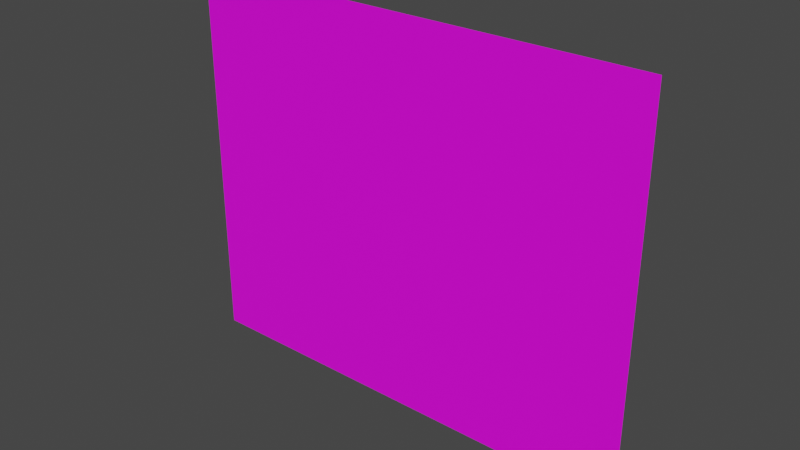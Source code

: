 # Source: Gun.blend  (saved by Blender 3.4.6; exported with 4.5.12 LTS)
import bpy
from mathutils import Matrix  # noqa: F401  (used for matrix-valued properties, if any)

bpy.ops.wm.read_factory_settings(use_empty=True)
scene = bpy.context.scene
scene.name = 'Scene'

# ---- collections
col_collection = bpy.data.collections.new('Collection'); scene.collection.children.link(col_collection)

# ---- images (referenced by path relative to the original .blend; pixels are not part of the script)
import os
ASSET_DIR = os.environ.get("B2B_ASSET_DIR", "")  # directory of the original .blend (textures are referenced by path, not embedded)
HERE = os.path.dirname(os.path.abspath(__file__))  # packed textures are extracted next to this script under _unpacked/

def load_image(name, relpath, width, height, colorspace="sRGB"):
    """Load a texture the original file referenced (path relative to the .blend, or extracted next to this script)."""
    p = next((c for c in (os.path.join(HERE, relpath), os.path.join(ASSET_DIR, relpath)) if relpath and os.path.exists(c)), "")
    if p:
        img = bpy.data.images.load(p, check_existing=True)
        img.name = name
    else:  # same state as the original file: an image datablock whose file is absent (Cycles renders it pink)
        img = bpy.data.images.new(name, width, height)
        img.source = "FILE"
        img.filepath = "//" + (relpath or name)
    img.colorspace_settings.name = colorspace
    return img
img_ref1_jpg = load_image('ref1.jpg', 'ref1.jpg', 1024, 1024, 'sRGB')

# ---- materials (node trees are filled in below, after node groups)
mat_material = bpy.data.materials.new('Material')
mat_material.alpha_threshold = 0.0
mat_material.use_transparent_shadow = False
mat_material.roughness = 0.5
mat_material.line_color = (0.0, 0.0, 0.0, 1.0)

# ---- material node trees
mat_material.use_nodes = True; mat_material.node_tree.nodes.clear()
_N = mat_material.node_tree.nodes; _L = mat_material.node_tree.links
n0 = _N.new('ShaderNodeOutputMaterial'); n0.name = 'Material Output'; n0.location = (300, 300)
n1 = _N.new('ShaderNodeBsdfPrincipled'); n1.name = 'Principled BSDF'; n1.location = (10, 300)
n1.distribution = 'GGX'
n1.subsurface_method = 'RANDOM_WALK_SKIN'
n1.inputs[3].default_value = 1.45
n1.inputs[27].default_value = (0.0, 0.0, 0.0, 1.0)
n1.inputs[28].default_value = 1.0
n2 = _N.new('ShaderNodeTexImage'); n2.name = 'Image Texture'; n2.location = (-491, 146)
n2.image = img_ref1_jpg
_L.new(n1.outputs[0], n0.inputs[0])
_L.new(n2.outputs[0], n1.inputs[0])
n0.is_active_output = True

# ---- world
world_world = bpy.data.worlds.new('World'); scene.world = world_world
world_world.use_nodes = True; world_world.node_tree.nodes.clear()
_N = world_world.node_tree.nodes; _L = world_world.node_tree.links
n0 = _N.new('ShaderNodeOutputWorld'); n0.name = 'World Output'; n0.location = (300, 300)
n1 = _N.new('ShaderNodeBackground'); n1.name = 'Background'; n1.location = (10, 300)
n1.inputs[0].default_value = (0.05088, 0.05088, 0.05088, 1.0)
_L.new(n1.outputs[0], n0.inputs[0])
n0.is_active_output = True
world_world.color = (0.05088, 0.05088, 0.05088)
world_world.use_sun_shadow = False
world_world.sun_shadow_jitter_overblur = 0.0

# ---- meshes
me_plane = bpy.data.meshes.new('Plane')
me_plane.from_pydata([(1.216, -0.8305, -1.0), (-1.216, -0.8305, -1.0), (1.216, -0.8305, 1.0), (-1.216, -0.8305, 1.0)], [], [(0, 1, 3, 2)])
_uv = me_plane.uv_layers.new(name='UVMap')
_uv.uv.foreach_set('vector', [0.003513, -0.003363, 0.9931, -0.003363, 0.9931, 1.003, 0.003513, 1.003])
me_plane.materials.append(mat_material)
me_plane.update()

# ---- objects
ob_plane = bpy.data.objects.new('Plane', me_plane)

# ---- transforms, parenting, visibility, modifiers, constraints
ob_plane.location = (0.0, 0.0, 0.0)

# ---- collection membership
col_collection.objects.link(ob_plane)

# ---- scene / render settings (as saved in the file)
scene.frame_start = 1; scene.frame_end = 250; scene.frame_set(1)
scene.render.engine = 'BLENDER_EEVEE_NEXT'
scene.cycles.sampling_pattern = 'TABULATED_SOBOL'
scene.cycles.use_light_tree = False
scene.view_settings.view_transform = 'Filmic'
bpy.context.view_layer.update()

# ---- added for rendering (the .blend has no active camera and no usable light): camera, sun
cam_auto = bpy.data.cameras.new('AutoCamera')
cam_auto.lens = 50.0
cam_auto.sensor_width = 36.0
cam_auto.clip_end = 1000.0
ob_auto_camera = bpy.data.objects.new('AutoCamera', cam_auto)
scene.collection.objects.link(ob_auto_camera)
ob_auto_camera.location = (2.9127, -4.32577, 2.33016)
ob_auto_camera.rotation_euler = (1.09748, -7.21219e-08, 0.694738)
scene.camera = ob_auto_camera
light_auto_sun = bpy.data.lights.new('AutoSun', 'SUN')
light_auto_sun.energy = 3.0
light_auto_sun.angle = 0.0523599
ob_auto_sun = bpy.data.objects.new('AutoSun', light_auto_sun)
scene.collection.objects.link(ob_auto_sun)
ob_auto_sun.rotation_euler = (0.872665, 0.174533, 0.523599)
bpy.context.view_layer.update()
